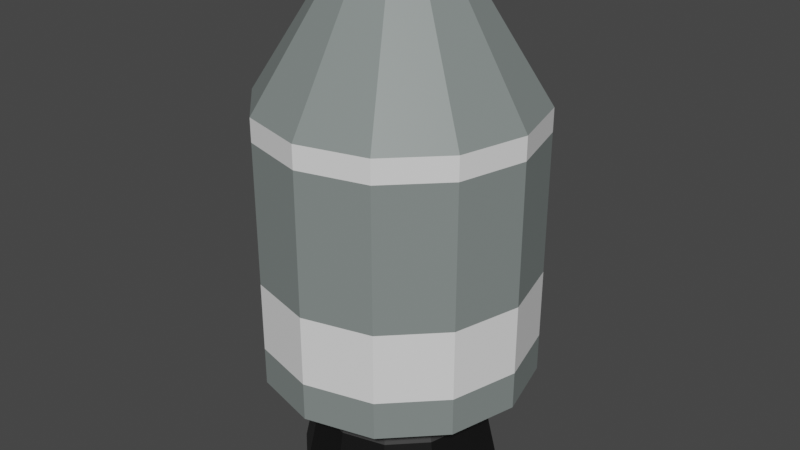 # Source: CSM.blend  (saved by Blender 2.80.75; exported with 4.5.12 LTS)
import bpy
from mathutils import Matrix  # noqa: F401  (used for matrix-valued properties, if any)

bpy.ops.wm.read_factory_settings(use_empty=True)
scene = bpy.context.scene
scene.name = 'Scene'

# ---- collections
col_collection = bpy.data.collections.new('Collection'); scene.collection.children.link(col_collection)

# ---- materials (node trees are filled in below, after node groups)
mat_grey = bpy.data.materials.new('Grey')
mat_grey.use_transparent_shadow = False
mat_white = bpy.data.materials.new('White')
mat_white.use_transparent_shadow = False
mat_darkgrey = bpy.data.materials.new('DarkGrey')
mat_darkgrey.use_transparent_shadow = False
mat_black = bpy.data.materials.new('Black')
mat_black.use_transparent_shadow = False

# ---- material node trees
mat_grey.use_nodes = True; mat_grey.node_tree.nodes.clear()
_N = mat_grey.node_tree.nodes; _L = mat_grey.node_tree.links
n0 = _N.new('ShaderNodeOutputMaterial'); n0.name = 'Material Output'; n0.location = (300, 300)
n1 = _N.new('ShaderNodeBsdfPrincipled'); n1.name = 'Principled BSDF'; n1.location = (10, 300)
n1.distribution = 'GGX'
n1.subsurface_method = 'BURLEY'
n1.inputs[0].default_value = (0.2207, 0.2531, 0.2446, 1.0)
n1.inputs[3].default_value = 1.45
n1.inputs[27].default_value = (0.0, 0.0, 0.0, 1.0)
n1.inputs[28].default_value = 1.0
_L.new(n1.outputs[0], n0.inputs[0])
n0.is_active_output = True
mat_white.use_nodes = True; mat_white.node_tree.nodes.clear()
_N = mat_white.node_tree.nodes; _L = mat_white.node_tree.links
n0 = _N.new('ShaderNodeOutputMaterial'); n0.name = 'Material Output'; n0.location = (300, 300)
n1 = _N.new('ShaderNodeBsdfPrincipled'); n1.name = 'Principled BSDF'; n1.location = (10, 300)
n1.distribution = 'GGX'
n1.subsurface_method = 'BURLEY'
n1.inputs[0].default_value = (0.8602, 0.8602, 0.8602, 1.0)
n1.inputs[3].default_value = 1.45
n1.inputs[27].default_value = (0.0, 0.0, 0.0, 1.0)
n1.inputs[28].default_value = 1.0
_L.new(n1.outputs[0], n0.inputs[0])
n0.is_active_output = True
mat_darkgrey.use_nodes = True; mat_darkgrey.node_tree.nodes.clear()
_N = mat_darkgrey.node_tree.nodes; _L = mat_darkgrey.node_tree.links
n0 = _N.new('ShaderNodeOutputMaterial'); n0.name = 'Material Output'; n0.location = (300, 300)
n1 = _N.new('ShaderNodeBsdfPrincipled'); n1.name = 'Principled BSDF'; n1.location = (10, 300)
n1.distribution = 'GGX'
n1.subsurface_method = 'BURLEY'
n1.inputs[0].default_value = (0.0376, 0.0376, 0.0376, 1.0)
n1.inputs[3].default_value = 1.45
n1.inputs[27].default_value = (0.0, 0.0, 0.0, 1.0)
n1.inputs[28].default_value = 1.0
_L.new(n1.outputs[0], n0.inputs[0])
n0.is_active_output = True
mat_black.use_nodes = True; mat_black.node_tree.nodes.clear()
_N = mat_black.node_tree.nodes; _L = mat_black.node_tree.links
n0 = _N.new('ShaderNodeOutputMaterial'); n0.name = 'Material Output'; n0.location = (300, 300)
n1 = _N.new('ShaderNodeBsdfPrincipled'); n1.name = 'Principled BSDF'; n1.location = (10, 300)
n1.distribution = 'GGX'
n1.subsurface_method = 'BURLEY'
n1.inputs[0].default_value = (0.003769, 0.003769, 0.003769, 1.0)
n1.inputs[3].default_value = 1.45
n1.inputs[27].default_value = (0.0, 0.0, 0.0, 1.0)
n1.inputs[28].default_value = 1.0
_L.new(n1.outputs[0], n0.inputs[0])
n0.is_active_output = True

# ---- world
world_world = bpy.data.worlds.new('World'); scene.world = world_world
world_world.use_nodes = True; world_world.node_tree.nodes.clear()
_N = world_world.node_tree.nodes; _L = world_world.node_tree.links
n0 = _N.new('ShaderNodeOutputWorld'); n0.name = 'World Output'; n0.location = (300, 300)
n1 = _N.new('ShaderNodeBackground'); n1.name = 'Background'; n1.location = (10, 300)
n1.inputs[0].default_value = (0.05088, 0.05088, 0.05088, 1.0)
_L.new(n1.outputs[0], n0.inputs[0])
n0.is_active_output = True
world_world.color = (0.05088, 0.05088, 0.05088)
world_world.use_sun_shadow = False
world_world.sun_shadow_jitter_overblur = 0.0

# ---- meshes
me_cylinder_001 = bpy.data.meshes.new('Cylinder.001')
me_cylinder_001.from_pydata([(2.218e-08, 0.2573, 0.2285), (-1.133e-08, 0.4987, 1.226), (0.1287, 0.2228, 0.2285), (0.2493, 0.4319, 1.226), (0.2228, 0.1287, 0.2285), (0.4319, 0.2493, 1.226), (0.2573, -6.618e-08, 0.2285), (0.4987, -8.107e-08, 1.226), (0.2228, -0.1287, 0.2285), (0.4319, -0.2493, 1.226), (0.1287, -0.2228, 0.2285), (0.2493, -0.4319, 1.226), (3.418e-08, -0.2573, 0.2285), (6.397e-08, -0.4987, 1.226), (-0.1287, -0.2228, 0.2285), (-0.2493, -0.4319, 1.226), (-0.2228, -0.1287, 0.2285), (-0.4319, -0.2493, 1.226), (-0.2573, -1.757e-07, 0.2285), (-0.4987, -2.911e-07, 1.226), (-0.2228, 0.1287, 0.2285), (-0.4319, 0.2493, 1.226), (-0.1287, 0.2228, 0.2285), (-0.2493, 0.4319, 1.226), (0.09826, 0.1702, 1.704), (7.209e-09, 0.1965, 1.704), (0.1702, 0.09826, 1.704), (0.1965, -1.104e-07, 1.704), (0.1702, -0.09826, 1.704), (0.09826, -0.1702, 1.704), (3.688e-08, -0.1965, 1.704), (-0.09826, -0.1702, 1.704), (-0.1702, -0.09826, 1.704), (-0.1965, -1.931e-07, 1.704), (-0.1702, 0.09826, 1.704), (-0.09826, 0.1702, 1.704), (-1.133e-08, 0.4987, 0.2285), (0.2493, 0.4319, 0.2285), (0.4319, 0.2493, 0.2285), (0.4987, -8.107e-08, 0.2285), (0.4319, -0.2493, 0.2285), (0.2493, -0.4319, 0.2285), (6.397e-08, -0.4987, 0.2285), (-0.2493, -0.4319, 0.2285), (-0.4319, -0.2493, 0.2285), (-0.4987, -2.911e-07, 0.2285), (-0.4319, 0.2493, 0.2285), (-0.2493, 0.4319, 0.2285), (6.012e-08, 0.2808, -0.1803), (0.1404, 0.2432, -0.1803), (0.2432, 0.1404, -0.1803), (0.2808, -3.316e-08, -0.1803), (0.2432, -0.1404, -0.1803), (0.1404, -0.2432, -0.1803), (4.989e-08, -0.2808, -0.1803), (-0.1404, -0.2432, -0.1803), (-0.2432, -0.1404, -0.1803), (-0.2808, -1.539e-07, -0.1803), (-0.2432, 0.1404, -0.1803), (-0.1404, 0.2432, -0.1803), (2.141e-08, 0.3671, -0.1803), (0.1836, 0.318, -0.1803), (0.318, 0.1836, -0.1803), (0.3671, -4.851e-08, -0.1803), (0.318, -0.1836, -0.1803), (0.1836, -0.318, -0.1803), (3.854e-08, -0.3671, -0.1803), (-0.1836, -0.318, -0.1803), (-0.318, -0.1836, -0.1803), (-0.3671, -2.048e-07, -0.1803), (-0.318, 0.1836, -0.1803), (-0.1836, 0.318, -0.1803), (3.313e-08, 0.182, 0.1197), (0.09101, 0.1576, 0.1197), (0.1576, 0.09101, 0.1197), (0.182, -5.648e-08, 0.1197), (0.1576, -0.09101, 0.1197), (0.09101, -0.1576, 0.1197), (2.65e-08, -0.182, 0.1197), (-0.09101, -0.1576, 0.1197), (-0.1576, -0.09101, 0.1197), (-0.182, -1.348e-07, 0.1197), (-0.1576, 0.09101, 0.1197), (-0.09101, 0.1576, 0.1197), (-1.133e-08, 0.4987, 1.141), (0.2493, 0.4319, 1.141), (0.4319, 0.2493, 1.141), (0.4987, -8.107e-08, 1.141), (0.4319, -0.2493, 1.141), (0.2493, -0.4319, 1.141), (6.397e-08, -0.4987, 1.141), (-0.2493, -0.4319, 1.141), (-0.4319, -0.2493, 1.141), (-0.4987, -2.911e-07, 1.141), (-0.4319, 0.2493, 1.141), (-0.2493, 0.4319, 1.141), (0.2493, 0.4319, 0.3681), (0.4319, 0.2493, 0.3681), (0.4987, -8.107e-08, 0.3681), (0.4319, -0.2493, 0.3681), (0.2493, -0.4319, 0.3681), (6.397e-08, -0.4987, 0.3681), (-0.2493, -0.4319, 0.3681), (-0.4319, -0.2493, 0.3681), (-0.4987, -2.911e-07, 0.3681), (-0.4319, 0.2493, 0.3681), (-0.2493, 0.4319, 0.3681), (-1.133e-08, 0.4987, 0.3681), (-1.133e-08, 0.4987, 0.6254), (0.2493, 0.4319, 0.6254), (0.4319, 0.2493, 0.6254), (0.4987, -8.107e-08, 0.6254), (0.4319, -0.2493, 0.6254), (0.2493, -0.4319, 0.6254), (6.397e-08, -0.4987, 0.6254), (-0.2493, -0.4319, 0.6254), (-0.4319, -0.2493, 0.6254), (-0.4987, -2.911e-07, 0.6254), (-0.4319, 0.2493, 0.6254), (-0.2493, 0.4319, 0.6254), (0.2733, -0.1578, 0.06155), (0.3155, -5.687e-08, 0.06155), (-0.1578, 0.2733, 0.06155), (-0.2733, 0.1578, 0.06155), (0.1578, 0.2733, 0.06155), (2.393e-08, 0.3155, 0.06155), (-0.2733, -0.1578, 0.06155), (-0.1578, -0.2733, 0.06155), (0.1578, -0.2733, 0.06155), (0.2733, 0.1578, 0.06155), (-0.3155, -1.912e-07, 0.06155), (3.865e-08, -0.3155, 0.06155)], [], [(84, 1, 3, 85), (85, 3, 5, 86), (86, 5, 7, 87), (87, 7, 9, 88), (88, 9, 11, 89), (89, 11, 13, 90), (90, 13, 15, 91), (91, 15, 17, 92), (92, 17, 19, 93), (93, 19, 21, 94), (5, 3, 24, 26), (94, 21, 23, 95), (95, 23, 1, 84), (121, 120, 64, 63), (24, 25, 35, 34, 33, 32, 31, 30, 29, 28, 27, 26), (21, 19, 33, 34), (19, 17, 32, 33), (17, 15, 31, 32), (15, 13, 30, 31), (13, 11, 29, 30), (11, 9, 28, 29), (9, 7, 27, 28), (1, 23, 35, 25), (3, 1, 25, 24), (7, 5, 26, 27), (23, 21, 34, 35), (2, 0, 36, 37), (4, 2, 37, 38), (6, 4, 38, 39), (8, 6, 39, 40), (10, 8, 40, 41), (12, 10, 41, 42), (14, 12, 42, 43), (16, 14, 43, 44), (18, 16, 44, 45), (20, 18, 45, 46), (22, 20, 46, 47), (0, 22, 47, 36), (56, 57, 81, 80), (123, 122, 71, 70), (125, 124, 61, 60), (127, 126, 68, 67), (120, 128, 65, 64), (122, 125, 60, 71), (124, 129, 62, 61), (126, 130, 69, 68), (128, 131, 66, 65), (129, 121, 63, 62), (130, 123, 70, 69), (131, 127, 67, 66), (49, 48, 60, 61), (50, 49, 61, 62), (51, 50, 62, 63), (52, 51, 63, 64), (53, 52, 64, 65), (54, 53, 65, 66), (55, 54, 66, 67), (56, 55, 67, 68), (57, 56, 68, 69), (58, 57, 69, 70), (59, 58, 70, 71), (48, 59, 71, 60), (72, 73, 74, 75, 76, 77, 78, 79, 80, 81, 82, 83), (53, 54, 78, 77), (50, 51, 75, 74), (57, 58, 82, 81), (54, 55, 79, 78), (51, 52, 76, 75), (58, 59, 83, 82), (48, 49, 73, 72), (55, 56, 80, 79), (52, 53, 77, 76), (59, 48, 72, 83), (49, 50, 74, 73), (119, 95, 84, 108), (118, 94, 95, 119), (117, 93, 94, 118), (116, 92, 93, 117), (115, 91, 92, 116), (114, 90, 91, 115), (113, 89, 90, 114), (112, 88, 89, 113), (111, 87, 88, 112), (110, 86, 87, 111), (109, 85, 86, 110), (108, 84, 85, 109), (36, 107, 96, 37), (37, 96, 97, 38), (38, 97, 98, 39), (39, 98, 99, 40), (40, 99, 100, 41), (41, 100, 101, 42), (42, 101, 102, 43), (43, 102, 103, 44), (44, 103, 104, 45), (45, 104, 105, 46), (46, 105, 106, 47), (47, 106, 107, 36), (107, 108, 109, 96), (96, 109, 110, 97), (97, 110, 111, 98), (98, 111, 112, 99), (99, 112, 113, 100), (100, 113, 114, 101), (101, 114, 115, 102), (102, 115, 116, 103), (103, 116, 117, 104), (104, 117, 118, 105), (105, 118, 119, 106), (106, 119, 108, 107), (12, 14, 127, 131), (18, 20, 123, 130), (4, 6, 121, 129), (10, 12, 131, 128), (16, 18, 130, 126), (2, 4, 129, 124), (22, 0, 125, 122), (8, 10, 128, 120), (14, 16, 126, 127), (0, 2, 124, 125), (20, 22, 122, 123), (6, 8, 120, 121)])
me_cylinder_001.polygons.foreach_set('material_index', [1, 1, 1, 1, 1, 1, 1, 1, 1, 1, 0, 1, 1, 3, 0, 0, 0, 0, 0, 0, 0, 0, 0, 0, 0, 0, 0, 0, 0, 0, 0, 0, 0, 0, 0, 0, 0, 0, 3, 3, 3, 3, 3, 3, 3, 3, 3, 3, 3, 3, 3, 3, 3, 3, 3, 3, 3, 3, 3, 3, 3, 3, 3, 3, 3, 3, 3, 3, 3, 3, 3, 3, 3, 3, 0, 0, 0, 0, 0, 0, 0, 0, 0, 0, 0, 0, 0, 0, 0, 0, 0, 0, 0, 0, 0, 0, 0, 0, 1, 1, 1, 1, 1, 1, 1, 1, 1, 1, 1, 1, 2, 2, 2, 2, 2, 2, 2, 2, 2, 2, 2, 2])
_uv = me_cylinder_001.uv_layers.new(name='UVMap')
_uv.uv.foreach_set('vector', [1.0, 0.9573, 1.0, 1.0, 0.9167, 1.0, 0.9167, 0.9573, 0.9167, 0.9573, 0.9167, 1.0, 0.8333, 1.0, 0.8333, 0.9573, 0.8333, 0.9573, 0.8333, 1.0, 0.75, 1.0, 0.75, 0.9573, 0.75, 0.9573, 0.75, 1.0, 0.6667, 1.0, 0.6667, 0.9573, 0.6667, 0.9573, 0.6667, 1.0, 0.5833, 1.0, 0.5833, 0.9573, 0.5833, 0.9573, 0.5833, 1.0, 0.5, 1.0, 0.5, 0.9573, 0.5, 0.9573, 0.5, 1.0, 0.4167, 1.0, 0.4167, 0.9573, 0.4167, 0.9573, 0.4167, 1.0, 0.3333, 1.0, 0.3333, 0.9573, 0.3333, 0.9573, 0.3333, 1.0, 0.25, 1.0, 0.25, 0.9573, 0.25, 0.9573, 0.25, 1.0, 0.1667, 1.0, 0.1667, 0.9573, 0.8333, 1.0, 0.9167, 1.0, 0.9167, 1.0, 0.8333, 1.0, 0.1667, 0.9573, 0.1667, 1.0, 0.08333, 1.0, 0.08333, 0.9573, 0.08333, 0.9573, 0.08333, 1.0, 7.451e-08, 1.0, 7.451e-08, 0.9573, 0.8738, 0.25, 0.8573, 0.1881, 0.8573, 0.1881, 0.8738, 0.25, 0.37, 0.4578, 0.25, 0.49, 0.13, 0.4578, 0.04215, 0.37, 0.01, 0.25, 0.04215, 0.13, 0.13, 0.04215, 0.25, 0.01, 0.37, 0.04215, 0.4578, 0.13, 0.49, 0.25, 0.4578, 0.37, 0.1667, 1.0, 0.25, 1.0, 0.25, 1.0, 0.1667, 1.0, 0.25, 1.0, 0.3333, 1.0, 0.3333, 1.0, 0.25, 1.0, 0.3333, 1.0, 0.4167, 1.0, 0.4167, 1.0, 0.3333, 1.0, 0.4167, 1.0, 0.5, 1.0, 0.5, 1.0, 0.4167, 1.0, 0.5, 1.0, 0.5833, 1.0, 0.5833, 1.0, 0.5, 1.0, 0.5833, 1.0, 0.6667, 1.0, 0.6667, 1.0, 0.5833, 1.0, 0.6667, 1.0, 0.75, 1.0, 0.75, 1.0, 0.6667, 1.0, 7.451e-08, 1.0, 0.08333, 1.0, 0.08333, 1.0, 7.451e-08, 1.0, 0.9167, 1.0, 1.0, 1.0, 1.0, 1.0, 0.9167, 1.0, 0.75, 1.0, 0.8333, 1.0, 0.8333, 1.0, 0.75, 1.0, 0.08333, 1.0, 0.1667, 1.0, 0.1667, 1.0, 0.08333, 1.0, 0.8119, 0.3573, 0.75, 0.3738, 0.75, 0.49, 0.87, 0.4578, 0.8573, 0.3119, 0.8119, 0.3573, 0.87, 0.4578, 0.9578, 0.37, 0.8738, 0.25, 0.8573, 0.3119, 0.9578, 0.37, 0.99, 0.25, 0.8573, 0.1881, 0.8738, 0.25, 0.99, 0.25, 0.9578, 0.13, 0.8119, 0.1427, 0.8573, 0.1881, 0.9578, 0.13, 0.87, 0.04215, 0.75, 0.1262, 0.8119, 0.1427, 0.87, 0.04215, 0.75, 0.01, 0.6881, 0.1427, 0.75, 0.1262, 0.75, 0.01, 0.63, 0.04215, 0.6427, 0.1881, 0.6881, 0.1427, 0.63, 0.04215, 0.5422, 0.13, 0.6262, 0.25, 0.6427, 0.1881, 0.5422, 0.13, 0.51, 0.25, 0.6427, 0.3119, 0.6262, 0.25, 0.51, 0.25, 0.5422, 0.37, 0.6881, 0.3573, 0.6427, 0.3119, 0.5422, 0.37, 0.63, 0.4578, 0.75, 0.3738, 0.6881, 0.3573, 0.63, 0.4578, 0.75, 0.49, 0.6781, 0.2085, 0.6669, 0.25, 0.6669, 0.25, 0.6781, 0.2085, 0.6427, 0.3119, 0.6881, 0.3573, 0.6881, 0.3573, 0.6427, 0.3119, 0.75, 0.3738, 0.8119, 0.3573, 0.8119, 0.3573, 0.75, 0.3738, 0.6881, 0.1427, 0.6427, 0.1881, 0.6427, 0.1881, 0.6881, 0.1427, 0.8573, 0.1881, 0.8119, 0.1427, 0.8119, 0.1427, 0.8573, 0.1881, 0.6881, 0.3573, 0.75, 0.3738, 0.75, 0.3738, 0.6881, 0.3573, 0.8119, 0.3573, 0.8573, 0.3119, 0.8573, 0.3119, 0.8119, 0.3573, 0.6427, 0.1881, 0.6262, 0.25, 0.6262, 0.25, 0.6427, 0.1881, 0.8119, 0.1427, 0.75, 0.1262, 0.75, 0.1262, 0.8119, 0.1427, 0.8573, 0.3119, 0.8738, 0.25, 0.8738, 0.25, 0.8573, 0.3119, 0.6262, 0.25, 0.6427, 0.3119, 0.6427, 0.3119, 0.6262, 0.25, 0.75, 0.1262, 0.6881, 0.1427, 0.6881, 0.1427, 0.75, 0.1262, 0.7915, 0.3219, 0.75, 0.3331, 0.75, 0.3738, 0.8119, 0.3573, 0.8219, 0.2915, 0.7915, 0.3219, 0.8119, 0.3573, 0.8573, 0.3119, 0.8331, 0.25, 0.8219, 0.2915, 0.8573, 0.3119, 0.8738, 0.25, 0.8219, 0.2085, 0.8331, 0.25, 0.8738, 0.25, 0.8573, 0.1881, 0.7915, 0.1781, 0.8219, 0.2085, 0.8573, 0.1881, 0.8119, 0.1427, 0.75, 0.1669, 0.7915, 0.1781, 0.8119, 0.1427, 0.75, 0.1262, 0.7085, 0.1781, 0.75, 0.1669, 0.75, 0.1262, 0.6881, 0.1427, 0.6781, 0.2085, 0.7085, 0.1781, 0.6881, 0.1427, 0.6427, 0.1881, 0.6669, 0.25, 0.6781, 0.2085, 0.6427, 0.1881, 0.6262, 0.25, 0.6781, 0.2915, 0.6669, 0.25, 0.6262, 0.25, 0.6427, 0.3119, 0.7085, 0.3219, 0.6781, 0.2915, 0.6427, 0.3119, 0.6881, 0.3573, 0.75, 0.3331, 0.7085, 0.3219, 0.6881, 0.3573, 0.75, 0.3738, 0.75, 0.3331, 0.7915, 0.3219, 0.8219, 0.2915, 0.8331, 0.25, 0.8219, 0.2085, 0.7915, 0.1781, 0.75, 0.1669, 0.7085, 0.1781, 0.6781, 0.2085, 0.6669, 0.25, 0.6781, 0.2915, 0.7085, 0.3219, 0.7915, 0.1781, 0.75, 0.1669, 0.75, 0.1669, 0.7915, 0.1781, 0.8219, 0.2915, 0.8331, 0.25, 0.8331, 0.25, 0.8219, 0.2915, 0.6669, 0.25, 0.6781, 0.2915, 0.6781, 0.2915, 0.6669, 0.25, 0.75, 0.1669, 0.7085, 0.1781, 0.7085, 0.1781, 0.75, 0.1669, 0.8331, 0.25, 0.8219, 0.2085, 0.8219, 0.2085, 0.8331, 0.25, 0.6781, 0.2915, 0.7085, 0.3219, 0.7085, 0.3219, 0.6781, 0.2915, 0.75, 0.3331, 0.7915, 0.3219, 0.7915, 0.3219, 0.75, 0.3331, 0.7085, 0.1781, 0.6781, 0.2085, 0.6781, 0.2085, 0.7085, 0.1781, 0.8219, 0.2085, 0.7915, 0.1781, 0.7915, 0.1781, 0.8219, 0.2085, 0.7085, 0.3219, 0.75, 0.3331, 0.75, 0.3331, 0.7085, 0.3219, 0.7915, 0.3219, 0.8219, 0.2915, 0.8219, 0.2915, 0.7915, 0.3219, 0.08333, 0.699, 0.08333, 0.9573, 7.451e-08, 0.9573, 7.451e-08, 0.699, 0.1667, 0.699, 0.1667, 0.9573, 0.08333, 0.9573, 0.08333, 0.699, 0.25, 0.699, 0.25, 0.9573, 0.1667, 0.9573, 0.1667, 0.699, 0.3333, 0.699, 0.3333, 0.9573, 0.25, 0.9573, 0.25, 0.699, 0.4167, 0.699, 0.4167, 0.9573, 0.3333, 0.9573, 0.3333, 0.699, 0.5, 0.699, 0.5, 0.9573, 0.4167, 0.9573, 0.4167, 0.699, 0.5833, 0.699, 0.5833, 0.9573, 0.5, 0.9573, 0.5, 0.699, 0.6667, 0.699, 0.6667, 0.9573, 0.5833, 0.9573, 0.5833, 0.699, 0.75, 0.699, 0.75, 0.9573, 0.6667, 0.9573, 0.6667, 0.699, 0.8333, 0.699, 0.8333, 0.9573, 0.75, 0.9573, 0.75, 0.699, 0.9167, 0.699, 0.9167, 0.9573, 0.8333, 0.9573, 0.8333, 0.699, 1.0, 0.699, 1.0, 0.9573, 0.9167, 0.9573, 0.9167, 0.699, 1.0, 0.5, 1.0, 0.57, 0.9167, 0.57, 0.9167, 0.5, 0.9167, 0.5, 0.9167, 0.57, 0.8333, 0.57, 0.8333, 0.5, 0.8333, 0.5, 0.8333, 0.57, 0.75, 0.57, 0.75, 0.5, 0.75, 0.5, 0.75, 0.57, 0.6667, 0.57, 0.6667, 0.5, 0.6667, 0.5, 0.6667, 0.57, 0.5833, 0.57, 0.5833, 0.5, 0.5833, 0.5, 0.5833, 0.57, 0.5, 0.57, 0.5, 0.5, 0.5, 0.5, 0.5, 0.57, 0.4167, 0.57, 0.4167, 0.5, 0.4167, 0.5, 0.4167, 0.57, 0.3333, 0.57, 0.3333, 0.5, 0.3333, 0.5, 0.3333, 0.57, 0.25, 0.57, 0.25, 0.5, 0.25, 0.5, 0.25, 0.57, 0.1667, 0.57, 0.1667, 0.5, 0.1667, 0.5, 0.1667, 0.57, 0.08333, 0.57, 0.08333, 0.5, 0.08333, 0.5, 0.08333, 0.57, 7.451e-08, 0.57, 7.451e-08, 0.5, 1.0, 0.57, 1.0, 0.699, 0.9167, 0.699, 0.9167, 0.57, 0.9167, 0.57, 0.9167, 0.699, 0.8333, 0.699, 0.8333, 0.57, 0.8333, 0.57, 0.8333, 0.699, 0.75, 0.699, 0.75, 0.57, 0.75, 0.57, 0.75, 0.699, 0.6667, 0.699, 0.6667, 0.57, 0.6667, 0.57, 0.6667, 0.699, 0.5833, 0.699, 0.5833, 0.57, 0.5833, 0.57, 0.5833, 0.699, 0.5, 0.699, 0.5, 0.57, 0.5, 0.57, 0.5, 0.699, 0.4167, 0.699, 0.4167, 0.57, 0.4167, 0.57, 0.4167, 0.699, 0.3333, 0.699, 0.3333, 0.57, 0.3333, 0.57, 0.3333, 0.699, 0.25, 0.699, 0.25, 0.57, 0.25, 0.57, 0.25, 0.699, 0.1667, 0.699, 0.1667, 0.57, 0.1667, 0.57, 0.1667, 0.699, 0.08333, 0.699, 0.08333, 0.57, 0.08333, 0.57, 0.08333, 0.699, 7.451e-08, 0.699, 7.451e-08, 0.57, 0.75, 0.1262, 0.6881, 0.1427, 0.6881, 0.1427, 0.75, 0.1262, 0.6262, 0.25, 0.6427, 0.3119, 0.6427, 0.3119, 0.6262, 0.25, 0.8573, 0.3119, 0.8738, 0.25, 0.8738, 0.25, 0.8573, 0.3119, 0.8119, 0.1427, 0.75, 0.1262, 0.75, 0.1262, 0.8119, 0.1427, 0.6427, 0.1881, 0.6262, 0.25, 0.6262, 0.25, 0.6427, 0.1881, 0.8119, 0.3573, 0.8573, 0.3119, 0.8573, 0.3119, 0.8119, 0.3573, 0.6881, 0.3573, 0.75, 0.3738, 0.75, 0.3738, 0.6881, 0.3573, 0.8573, 0.1881, 0.8119, 0.1427, 0.8119, 0.1427, 0.8573, 0.1881, 0.6881, 0.1427, 0.6427, 0.1881, 0.6427, 0.1881, 0.6881, 0.1427, 0.75, 0.3738, 0.8119, 0.3573, 0.8119, 0.3573, 0.75, 0.3738, 0.6427, 0.3119, 0.6881, 0.3573, 0.6881, 0.3573, 0.6427, 0.3119, 0.8738, 0.25, 0.8573, 0.1881, 0.8573, 0.1881, 0.8738, 0.25])
me_cylinder_001.materials.append(mat_grey)
me_cylinder_001.materials.append(mat_white)
me_cylinder_001.materials.append(mat_darkgrey)
me_cylinder_001.materials.append(mat_black)
me_cylinder_001.use_remesh_preserve_volume = False
me_cylinder_001.use_remesh_preserve_attributes = False
me_cylinder_001.use_mirror_vertex_groups = False
me_cylinder_001.update()

# ---- objects
ob_cylinder = bpy.data.objects.new('Cylinder', me_cylinder_001)

# ---- transforms, parenting, visibility, modifiers, constraints
ob_cylinder.location = (0.0, 0.0, 0.0)
ob_cylinder.lineart.crease_threshold = 0.0

# ---- collection membership
col_collection.objects.link(ob_cylinder)

# ---- scene / render settings (as saved in the file)
scene.frame_start = 1; scene.frame_end = 250; scene.frame_set(1)
scene.render.engine = 'BLENDER_EEVEE_NEXT'
scene.cycles.use_denoising = False
scene.cycles.samples = 128
scene.cycles.sampling_pattern = 'TABULATED_SOBOL'
scene.cycles.use_adaptive_sampling = False
scene.cycles.use_light_tree = False
scene.view_settings.view_transform = 'Filmic'
bpy.context.view_layer.update()

# ---- added for rendering (the .blend has no active camera and no usable light): camera, sun
cam_auto = bpy.data.cameras.new('AutoCamera')
cam_auto.lens = 50.0
cam_auto.sensor_width = 36.0
cam_auto.clip_end = 1000.0
ob_auto_camera = bpy.data.objects.new('AutoCamera', cam_auto)
scene.collection.objects.link(ob_auto_camera)
ob_auto_camera.location = (2.17749, -2.61299, 2.50368)
ob_auto_camera.rotation_euler = (1.09748, -7.21219e-08, 0.694738)
scene.camera = ob_auto_camera
light_auto_sun = bpy.data.lights.new('AutoSun', 'SUN')
light_auto_sun.energy = 3.0
light_auto_sun.angle = 0.0523599
ob_auto_sun = bpy.data.objects.new('AutoSun', light_auto_sun)
scene.collection.objects.link(ob_auto_sun)
ob_auto_sun.rotation_euler = (0.872665, 0.174533, 0.523599)
bpy.context.view_layer.update()
